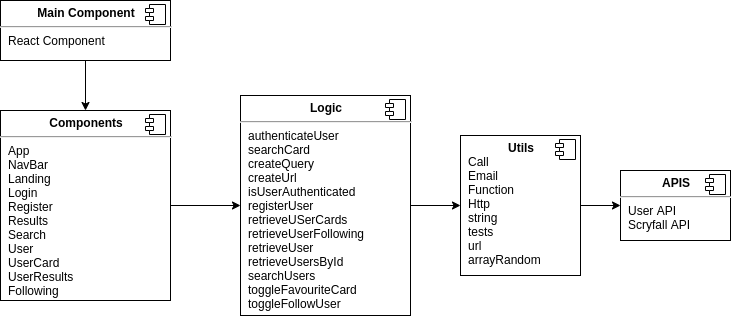

The diagram above was exported from draw.io. Its source (the exported page's mxGraphModel, read from the mxfile embedded in the PNG):
<mxGraphModel dx="727" dy="368" grid="1" gridSize="10" guides="1" tooltips="1" connect="1" arrows="1" fold="1" page="1" pageScale="1" pageWidth="827" pageHeight="1169" math="0" shadow="0">
  <root>
    <mxCell id="0" />
    <mxCell id="1" parent="0" />
    <mxCell id="TuK-n2em8Yds5Bh-suzx-20" style="edgeStyle=orthogonalEdgeStyle;rounded=0;orthogonalLoop=1;jettySize=auto;html=1;" edge="1" parent="1" source="TuK-n2em8Yds5Bh-suzx-17">
      <mxGeometry relative="1" as="geometry">
        <mxPoint x="145" y="290" as="targetPoint" />
      </mxGeometry>
    </mxCell>
    <mxCell id="TuK-n2em8Yds5Bh-suzx-17" value="&lt;p style=&quot;margin: 0px ; margin-top: 6px ; text-align: center&quot;&gt;&lt;b&gt;Main Component&lt;/b&gt;&lt;/p&gt;&lt;hr&gt;&lt;p style=&quot;margin: 0px ; margin-left: 8px&quot;&gt;React Component&lt;/p&gt;" style="align=left;overflow=fill;html=1;dropTarget=0;" vertex="1" parent="1">
      <mxGeometry x="60" y="180" width="170" height="60" as="geometry" />
    </mxCell>
    <mxCell id="TuK-n2em8Yds5Bh-suzx-18" value="" style="shape=component;jettyWidth=8;jettyHeight=4;" vertex="1" parent="TuK-n2em8Yds5Bh-suzx-17">
      <mxGeometry x="1" width="20" height="20" relative="1" as="geometry">
        <mxPoint x="-25" y="4" as="offset" />
      </mxGeometry>
    </mxCell>
    <mxCell id="TuK-n2em8Yds5Bh-suzx-24" style="edgeStyle=orthogonalEdgeStyle;rounded=0;orthogonalLoop=1;jettySize=auto;html=1;" edge="1" parent="1" source="TuK-n2em8Yds5Bh-suzx-21">
      <mxGeometry relative="1" as="geometry">
        <mxPoint x="300" y="385" as="targetPoint" />
      </mxGeometry>
    </mxCell>
    <mxCell id="TuK-n2em8Yds5Bh-suzx-21" value="&lt;p style=&quot;margin: 0px ; margin-top: 6px ; text-align: center&quot;&gt;&lt;b&gt;Components&lt;/b&gt;&lt;/p&gt;&lt;hr&gt;&lt;p style=&quot;margin: 0px ; margin-left: 8px&quot;&gt;App&lt;/p&gt;&lt;p style=&quot;margin: 0px ; margin-left: 8px&quot;&gt;NavBar&lt;/p&gt;&lt;p style=&quot;margin: 0px ; margin-left: 8px&quot;&gt;Landing&lt;/p&gt;&lt;p style=&quot;margin: 0px ; margin-left: 8px&quot;&gt;Login&lt;/p&gt;&lt;p style=&quot;margin: 0px ; margin-left: 8px&quot;&gt;Register&lt;/p&gt;&lt;p style=&quot;margin: 0px ; margin-left: 8px&quot;&gt;Results&lt;/p&gt;&lt;p style=&quot;margin: 0px ; margin-left: 8px&quot;&gt;Search&lt;/p&gt;&lt;p style=&quot;margin: 0px ; margin-left: 8px&quot;&gt;User&lt;/p&gt;&lt;p style=&quot;margin: 0px ; margin-left: 8px&quot;&gt;UserCard&lt;/p&gt;&lt;p style=&quot;margin: 0px ; margin-left: 8px&quot;&gt;UserResults&lt;/p&gt;&lt;p style=&quot;margin: 0px ; margin-left: 8px&quot;&gt;Following&lt;/p&gt;&lt;p style=&quot;margin: 0px ; margin-left: 8px&quot;&gt;&lt;br&gt;&lt;/p&gt;&lt;p style=&quot;margin: 0px ; margin-left: 8px&quot;&gt;&lt;br&gt;&lt;/p&gt;" style="align=left;overflow=fill;html=1;dropTarget=0;" vertex="1" parent="1">
      <mxGeometry x="60" y="290" width="170" height="190" as="geometry" />
    </mxCell>
    <mxCell id="TuK-n2em8Yds5Bh-suzx-22" value="" style="shape=component;jettyWidth=8;jettyHeight=4;" vertex="1" parent="TuK-n2em8Yds5Bh-suzx-21">
      <mxGeometry x="1" width="20" height="20" relative="1" as="geometry">
        <mxPoint x="-25" y="4" as="offset" />
      </mxGeometry>
    </mxCell>
    <mxCell id="TuK-n2em8Yds5Bh-suzx-27" style="edgeStyle=orthogonalEdgeStyle;rounded=0;orthogonalLoop=1;jettySize=auto;html=1;" edge="1" parent="1" source="TuK-n2em8Yds5Bh-suzx-25">
      <mxGeometry relative="1" as="geometry">
        <mxPoint x="520" y="385" as="targetPoint" />
      </mxGeometry>
    </mxCell>
    <mxCell id="TuK-n2em8Yds5Bh-suzx-25" value="&lt;p style=&quot;margin: 0px ; margin-top: 6px ; text-align: center&quot;&gt;&lt;b&gt;Logic&lt;/b&gt;&lt;/p&gt;&lt;hr&gt;&lt;p style=&quot;margin: 0px ; margin-left: 8px&quot;&gt;authenticateUser&lt;/p&gt;&lt;p style=&quot;margin: 0px ; margin-left: 8px&quot;&gt;searchCard&lt;/p&gt;&lt;p style=&quot;margin: 0px ; margin-left: 8px&quot;&gt;createQuery&lt;/p&gt;&lt;p style=&quot;margin: 0px ; margin-left: 8px&quot;&gt;createUrl&lt;/p&gt;&lt;p style=&quot;margin: 0px ; margin-left: 8px&quot;&gt;isUserAuthenticated&lt;/p&gt;&lt;p style=&quot;margin: 0px ; margin-left: 8px&quot;&gt;registerUser&lt;/p&gt;&lt;p style=&quot;margin: 0px ; margin-left: 8px&quot;&gt;retrieveUSerCards&lt;/p&gt;&lt;p style=&quot;margin: 0px ; margin-left: 8px&quot;&gt;retrieveUserFollowing&lt;/p&gt;&lt;p style=&quot;margin: 0px ; margin-left: 8px&quot;&gt;retrieveUser&lt;/p&gt;&lt;p style=&quot;margin: 0px ; margin-left: 8px&quot;&gt;retrieveUsersById&lt;/p&gt;&lt;p style=&quot;margin: 0px ; margin-left: 8px&quot;&gt;searchUsers&lt;/p&gt;&lt;p style=&quot;margin: 0px ; margin-left: 8px&quot;&gt;toggleFavouriteCard&lt;/p&gt;&lt;p style=&quot;margin: 0px ; margin-left: 8px&quot;&gt;toggleFollowUser&lt;/p&gt;&lt;p style=&quot;margin: 0px ; margin-left: 8px&quot;&gt;&lt;br&gt;&lt;/p&gt;&lt;p style=&quot;margin: 0px ; margin-left: 8px&quot;&gt;&lt;br&gt;&lt;/p&gt;" style="align=left;overflow=fill;html=1;dropTarget=0;" vertex="1" parent="1">
      <mxGeometry x="300" y="275" width="170" height="220" as="geometry" />
    </mxCell>
    <mxCell id="TuK-n2em8Yds5Bh-suzx-26" value="" style="shape=component;jettyWidth=8;jettyHeight=4;" vertex="1" parent="TuK-n2em8Yds5Bh-suzx-25">
      <mxGeometry x="1" width="20" height="20" relative="1" as="geometry">
        <mxPoint x="-25" y="4" as="offset" />
      </mxGeometry>
    </mxCell>
    <mxCell id="TuK-n2em8Yds5Bh-suzx-37" style="edgeStyle=orthogonalEdgeStyle;rounded=0;orthogonalLoop=1;jettySize=auto;html=1;exitX=1;exitY=0.5;exitDx=0;exitDy=0;entryX=0;entryY=0.5;entryDx=0;entryDy=0;" edge="1" parent="1" source="TuK-n2em8Yds5Bh-suzx-28" target="TuK-n2em8Yds5Bh-suzx-34">
      <mxGeometry relative="1" as="geometry" />
    </mxCell>
    <mxCell id="TuK-n2em8Yds5Bh-suzx-28" value="&lt;p style=&quot;margin: 0px ; margin-top: 6px ; text-align: center&quot;&gt;&lt;b&gt;Utils&lt;/b&gt;&lt;/p&gt;&lt;p style=&quot;margin: 0px ; margin-left: 8px&quot;&gt;Call&lt;/p&gt;&lt;p style=&quot;margin: 0px ; margin-left: 8px&quot;&gt;Email&lt;/p&gt;&lt;p style=&quot;margin: 0px ; margin-left: 8px&quot;&gt;Function&lt;/p&gt;&lt;p style=&quot;margin: 0px ; margin-left: 8px&quot;&gt;Http&lt;/p&gt;&lt;p style=&quot;margin: 0px ; margin-left: 8px&quot;&gt;string&lt;/p&gt;&lt;p style=&quot;margin: 0px ; margin-left: 8px&quot;&gt;tests&lt;/p&gt;&lt;p style=&quot;margin: 0px ; margin-left: 8px&quot;&gt;url&lt;/p&gt;&lt;p style=&quot;margin: 0px ; margin-left: 8px&quot;&gt;arrayRandom&lt;/p&gt;&lt;p style=&quot;margin: 0px ; margin-left: 8px&quot;&gt;&lt;br&gt;&lt;/p&gt;&lt;p style=&quot;margin: 0px ; margin-left: 8px&quot;&gt;&lt;br&gt;&lt;/p&gt;" style="align=left;overflow=fill;html=1;dropTarget=0;" vertex="1" parent="1">
      <mxGeometry x="520" y="315" width="120" height="140" as="geometry" />
    </mxCell>
    <mxCell id="TuK-n2em8Yds5Bh-suzx-29" value="" style="shape=component;jettyWidth=8;jettyHeight=4;" vertex="1" parent="TuK-n2em8Yds5Bh-suzx-28">
      <mxGeometry x="1" width="20" height="20" relative="1" as="geometry">
        <mxPoint x="-25" y="4" as="offset" />
      </mxGeometry>
    </mxCell>
    <mxCell id="TuK-n2em8Yds5Bh-suzx-34" value="&lt;p style=&quot;margin: 0px ; margin-top: 6px ; text-align: center&quot;&gt;&lt;b&gt;APIS&lt;/b&gt;&lt;/p&gt;&lt;hr&gt;&lt;p style=&quot;margin: 0px ; margin-left: 8px&quot;&gt;User API&lt;/p&gt;&lt;p style=&quot;margin: 0px ; margin-left: 8px&quot;&gt;Scryfall API&lt;/p&gt;&lt;p style=&quot;margin: 0px ; margin-left: 8px&quot;&gt;&lt;br&gt;&lt;/p&gt;&lt;p style=&quot;margin: 0px ; margin-left: 8px&quot;&gt;&lt;br&gt;&lt;/p&gt;" style="align=left;overflow=fill;html=1;dropTarget=0;" vertex="1" parent="1">
      <mxGeometry x="680" y="350" width="110" height="70" as="geometry" />
    </mxCell>
    <mxCell id="TuK-n2em8Yds5Bh-suzx-35" value="" style="shape=component;jettyWidth=8;jettyHeight=4;" vertex="1" parent="TuK-n2em8Yds5Bh-suzx-34">
      <mxGeometry x="1" width="20" height="20" relative="1" as="geometry">
        <mxPoint x="-25" y="4" as="offset" />
      </mxGeometry>
    </mxCell>
  </root>
</mxGraphModel>